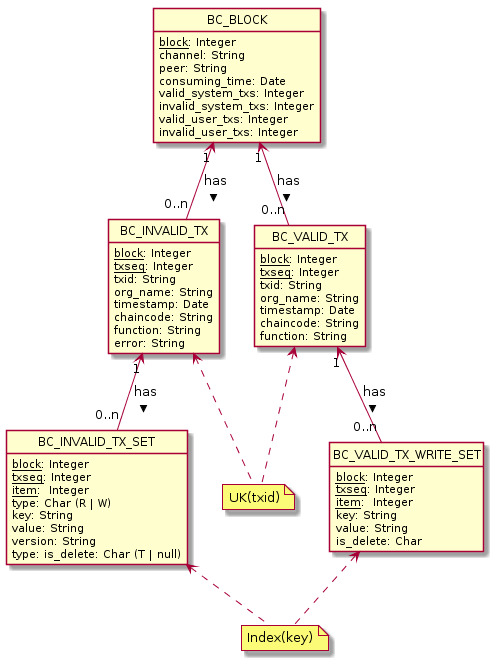

The diagram above was rendered by PlantUML. Its source (embedded in the PNG):
@startuml

hide circle
hide methods

class BC_BLOCK { 
	  <u>block</u>: Integer
      channel: String
	  peer: String
	  consuming_time: Date
	  valid_system_txs: Integer
	  invalid_system_txs: Integer
	  valid_user_txs: Integer
	  invalid_user_txs: Integer
} 

class BC_VALID_TX { 
	  <u>block</u>: Integer 
	  <u>txseq</u>: Integer 
	  txid: String  
	  org_name: String  
	  timestamp: Date    
	  chaincode: String  
	  function: String  
} 

class BC_INVALID_TX { 
      <u>block</u>: Integer 
	  <u>txseq</u>: Integer 
	  txid: String  
	  org_name: String  
	  timestamp: Date    
	  chaincode: String  
	  function: String  
	  error: String  
	  } 
 
class BC_VALID_TX_WRITE_SET { 
      <u>block</u>: Integer 
	  <u>txseq</u>: Integer 
	  <u>item</u>:  Integer 
	  key: String  
	  value: String  
	  is_delete: Char    
} 

class BC_INVALID_TX_SET { 
      <u>block</u>: Integer 
	  <u>txseq</u>: Integer 
	  <u>item</u>:  Integer 
	  {field} type: Char (R | W)   
	  key: String  
	  value: String  
	  version: String  
	  {field} type: is_delete: Char (T | null)    
}

BC_VALID_TX "0..n" --up> "1" BC_BLOCK : < has
BC_INVALID_TX "0..n" --up> "1" BC_BLOCK : < has
BC_INVALID_TX_SET "0..n" --up> "1" BC_INVALID_TX : < has
BC_VALID_TX_WRITE_SET "0..n" --up> "1" BC_VALID_TX : < has

note "UK(txid)" as NOTE_UK_TXID
NOTE_UK_TXID ..up> BC_VALID_TX
NOTE_UK_TXID ..up> BC_INVALID_TX

note "Index(key)" as NOTE_INDEX_KEY
NOTE_INDEX_KEY ..up> BC_VALID_TX_WRITE_SET
NOTE_INDEX_KEY ..up> BC_INVALID_TX_SET
@enduml